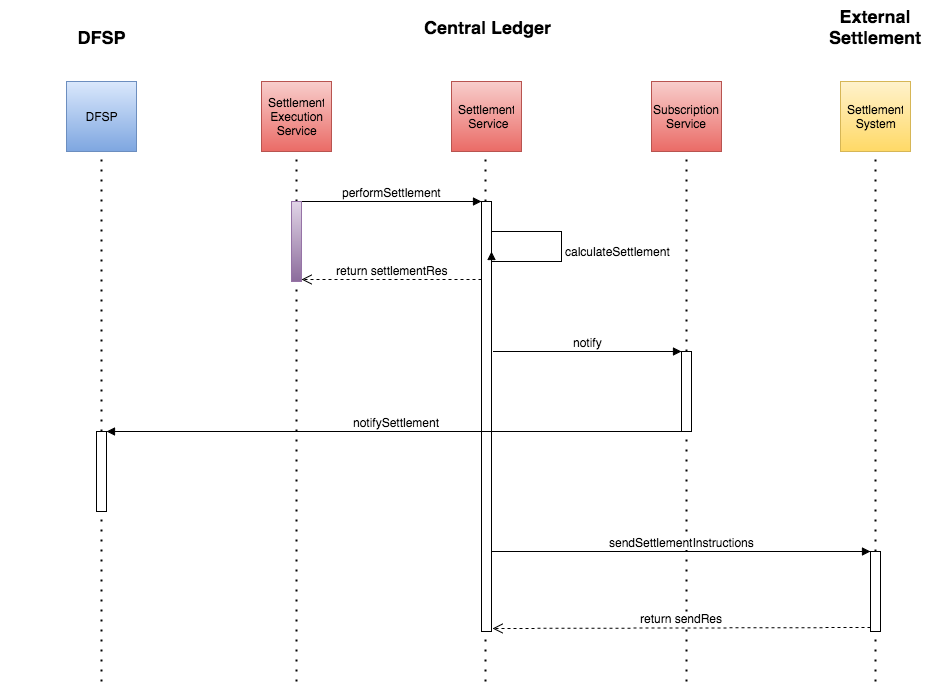

The diagram above was exported from draw.io. Its source (the exported page's mxGraphModel, read from the mxfile embedded in the PNG):
<mxGraphModel dx="2074" dy="1100" grid="1" gridSize="10" guides="1" tooltips="1" connect="1" arrows="1" fold="1" page="1" pageScale="1" pageWidth="850" pageHeight="1100" background="#ffffff" math="0" shadow="0">
  <root>
    <mxCell id="0" />
    <mxCell id="1" parent="0" />
    <mxCell id="34253e8c1a113f2a-9" value="" style="endArrow=none;html=1;dashed=1;dashPattern=1 4;fontSize=12;entryX=0.5;entryY=1;strokeWidth=2;" edge="1" parent="1">
      <mxGeometry x="365" y="180" width="50" height="50" as="geometry">
        <mxPoint x="365" y="710" as="sourcePoint" />
        <mxPoint x="365" y="180" as="targetPoint" />
      </mxGeometry>
    </mxCell>
    <mxCell id="530aa04e9f205fdc-17" value="" style="endArrow=none;html=1;dashed=1;dashPattern=1 4;fontSize=12;entryX=0.5;entryY=1;strokeWidth=2;" edge="1" parent="1">
      <mxGeometry x="944" y="180" width="50" height="50" as="geometry">
        <mxPoint x="944" y="580" as="sourcePoint" />
        <mxPoint x="944" y="180" as="targetPoint" />
      </mxGeometry>
    </mxCell>
    <mxCell id="530aa04e9f205fdc-10" value="" style="endArrow=none;html=1;dashed=1;dashPattern=1 4;fontSize=12;entryX=0.5;entryY=1;strokeWidth=2;" edge="1" parent="1">
      <mxGeometry x="554" y="180" width="50" height="50" as="geometry">
        <mxPoint x="554" y="710" as="sourcePoint" />
        <mxPoint x="554" y="180" as="targetPoint" />
      </mxGeometry>
    </mxCell>
    <mxCell id="47e41aa46bb61bf6-6" value="Central Ledger" style="text;html=1;strokeColor=none;fillColor=none;align=center;verticalAlign=middle;whiteSpace=wrap;overflow=hidden;rounded=0;fontSize=18;fontStyle=1" vertex="1" parent="1">
      <mxGeometry x="455" y="40" width="200" height="30" as="geometry" />
    </mxCell>
    <mxCell id="47e41aa46bb61bf6-8" value="" style="whiteSpace=wrap;html=1;rounded=0;plain-yellow" vertex="1" parent="1">
      <mxGeometry x="909" y="110" width="70" height="70" as="geometry" />
    </mxCell>
    <mxCell id="47e41aa46bb61bf6-9" value="Settlement&lt;div&gt;System&lt;/div&gt;" style="text;html=1;strokeColor=none;fillColor=none;align=center;verticalAlign=middle;whiteSpace=wrap;overflow=hidden;rounded=0;" vertex="1" parent="1">
      <mxGeometry x="914" y="125" width="60" height="40" as="geometry" />
    </mxCell>
    <mxCell id="47e41aa46bb61bf6-11" value="External Settlement" style="text;html=1;strokeColor=none;fillColor=none;align=center;verticalAlign=middle;whiteSpace=wrap;overflow=hidden;rounded=0;fontSize=18;fontStyle=1" vertex="1" parent="1">
      <mxGeometry x="874" y="30" width="140" height="50" as="geometry" />
    </mxCell>
    <mxCell id="47e41aa46bb61bf6-13" value="" style="whiteSpace=wrap;html=1;rounded=0;plain-red" vertex="1" parent="1">
      <mxGeometry x="330" y="110" width="70" height="70" as="geometry" />
    </mxCell>
    <mxCell id="47e41aa46bb61bf6-14" value="Settlement Execution Service" style="text;html=1;strokeColor=none;fillColor=none;align=center;verticalAlign=middle;whiteSpace=wrap;overflow=hidden;rounded=0;" vertex="1" parent="1">
      <mxGeometry x="335" y="120" width="60" height="50" as="geometry" />
    </mxCell>
    <mxCell id="47e41aa46bb61bf6-15" value="" style="whiteSpace=wrap;html=1;rounded=0;plain-red" vertex="1" parent="1">
      <mxGeometry x="520" y="110" width="70" height="70" as="geometry" />
    </mxCell>
    <mxCell id="47e41aa46bb61bf6-16" value="Settlement&amp;nbsp;&lt;div&gt;&lt;span style=&quot;line-height: 1.2&quot;&gt;Service&lt;/span&gt;&lt;/div&gt;" style="text;html=1;strokeColor=none;fillColor=none;align=center;verticalAlign=middle;whiteSpace=wrap;overflow=hidden;rounded=0;" vertex="1" parent="1">
      <mxGeometry x="525" y="130" width="60" height="30" as="geometry" />
    </mxCell>
    <mxCell id="530aa04e9f205fdc-19" value="" style="endArrow=none;html=1;dashed=1;dashPattern=1 4;fontSize=12;entryX=0.5;entryY=1;strokeWidth=2;" edge="1" parent="1" target="530aa04e9f205fdc-20">
      <mxGeometry x="816" y="180" width="50" height="50" as="geometry">
        <mxPoint x="755" y="710" as="sourcePoint" />
        <mxPoint x="826" y="180" as="targetPoint" />
      </mxGeometry>
    </mxCell>
    <mxCell id="530aa04e9f205fdc-20" value="" style="whiteSpace=wrap;html=1;rounded=0;plain-red" vertex="1" parent="1">
      <mxGeometry x="720" y="110" width="70" height="70" as="geometry" />
    </mxCell>
    <mxCell id="530aa04e9f205fdc-21" value="Subscription Service" style="text;html=1;strokeColor=none;fillColor=none;align=center;verticalAlign=middle;whiteSpace=wrap;overflow=hidden;rounded=0;" vertex="1" parent="1">
      <mxGeometry x="720" y="130" width="70" height="30" as="geometry" />
    </mxCell>
    <mxCell id="31321e861793c79d-2" value="" style="html=1;points=[];perimeter=orthogonalPerimeter;rounded=0;fontSize=12;" vertex="1" parent="1">
      <mxGeometry x="550" y="230" width="10" height="430" as="geometry" />
    </mxCell>
    <mxCell id="31321e861793c79d-3" value="performSettlement" style="html=1;verticalAlign=bottom;endArrow=block;entryX=0;entryY=0;fontSize=12;" edge="1" parent="1" target="31321e861793c79d-2">
      <mxGeometry relative="1" as="geometry">
        <mxPoint x="370" y="230" as="sourcePoint" />
      </mxGeometry>
    </mxCell>
    <mxCell id="31321e861793c79d-4" value="return settlementRes" style="html=1;verticalAlign=bottom;endArrow=open;dashed=1;endSize=8;fontSize=12;entryX=1;entryY=0.975;entryPerimeter=0;" edge="1" parent="1" source="31321e861793c79d-2" target="31321e861793c79d-5">
      <mxGeometry relative="1" as="geometry">
        <mxPoint x="480" y="306" as="targetPoint" />
      </mxGeometry>
    </mxCell>
    <mxCell id="31321e861793c79d-5" value="" style="html=1;points=[];perimeter=orthogonalPerimeter;rounded=0;fontSize=12;plain-purple" vertex="1" parent="1">
      <mxGeometry x="360" y="230" width="10" height="80" as="geometry" />
    </mxCell>
    <mxCell id="31321e861793c79d-7" value="" style="html=1;points=[];perimeter=orthogonalPerimeter;rounded=0;fontSize=12;" vertex="1" parent="1">
      <mxGeometry x="750" y="380" width="10" height="80" as="geometry" />
    </mxCell>
    <mxCell id="31321e861793c79d-8" value="notify" style="html=1;verticalAlign=bottom;startArrow=none;endArrow=block;startSize=8;fontSize=12;startFill=0;" edge="1" parent="1" target="31321e861793c79d-7">
      <mxGeometry relative="1" as="geometry">
        <mxPoint x="562" y="380" as="sourcePoint" />
      </mxGeometry>
    </mxCell>
    <mxCell id="34253e8c1a113f2a-8" value="calculateSettlement" style="edgeStyle=orthogonalEdgeStyle;html=1;align=left;spacingLeft=2;endArrow=block;rounded=0;entryX=1;entryY=0;strokeWidth=1;fontSize=12;" edge="1" parent="1">
      <mxGeometry relative="1" as="geometry">
        <mxPoint x="560" y="260" as="sourcePoint" />
        <Array as="points">
          <mxPoint x="630" y="260" />
          <mxPoint x="630" y="290" />
          <mxPoint x="560" y="290" />
        </Array>
        <mxPoint x="560" y="280" as="targetPoint" />
      </mxGeometry>
    </mxCell>
    <mxCell id="34253e8c1a113f2a-14" value="" style="endArrow=none;html=1;dashed=1;dashPattern=1 4;fontSize=12;entryX=0.5;entryY=1;strokeWidth=2;" edge="1" parent="1">
      <mxGeometry x="170" y="180" width="50" height="50" as="geometry">
        <mxPoint x="170" y="710" as="sourcePoint" />
        <mxPoint x="170" y="180" as="targetPoint" />
      </mxGeometry>
    </mxCell>
    <mxCell id="34253e8c1a113f2a-15" value="" style="whiteSpace=wrap;html=1;rounded=0;plain-blue" vertex="1" parent="1">
      <mxGeometry x="135" y="110" width="70" height="70" as="geometry" />
    </mxCell>
    <mxCell id="34253e8c1a113f2a-16" value="DFSP" style="text;html=1;strokeColor=none;fillColor=none;align=center;verticalAlign=middle;whiteSpace=wrap;overflow=hidden;rounded=0;" vertex="1" parent="1">
      <mxGeometry x="140" y="130" width="60" height="30" as="geometry" />
    </mxCell>
    <mxCell id="34253e8c1a113f2a-17" value="" style="html=1;points=[];perimeter=orthogonalPerimeter;rounded=0;strokeWidth=1;fontSize=12;" vertex="1" parent="1">
      <mxGeometry x="165" y="460" width="10" height="80" as="geometry" />
    </mxCell>
    <mxCell id="34253e8c1a113f2a-18" value="notifySettlement" style="html=1;verticalAlign=bottom;startArrow=none;endArrow=block;startSize=8;strokeWidth=1;fontSize=12;exitX=0.6;exitY=1;exitPerimeter=0;startFill=0;" edge="1" parent="1" source="31321e861793c79d-7" target="34253e8c1a113f2a-17">
      <mxGeometry relative="1" as="geometry">
        <mxPoint x="140" y="461" as="sourcePoint" />
      </mxGeometry>
    </mxCell>
    <mxCell id="34253e8c1a113f2a-19" value="DFSP" style="text;html=1;strokeColor=none;fillColor=none;align=center;verticalAlign=middle;whiteSpace=wrap;overflow=hidden;rounded=0;fontSize=18;fontStyle=1" vertex="1" parent="1">
      <mxGeometry x="70" y="50" width="200" height="30" as="geometry" />
    </mxCell>
    <mxCell id="34253e8c1a113f2a-23" value="" style="endArrow=none;html=1;dashed=1;dashPattern=1 4;fontSize=12;entryX=0.5;entryY=1;strokeWidth=2;" edge="1" parent="1">
      <mxGeometry x="944" y="180" width="50" height="50" as="geometry">
        <mxPoint x="944" y="710" as="sourcePoint" />
        <mxPoint x="944" y="660" as="targetPoint" />
      </mxGeometry>
    </mxCell>
    <mxCell id="34253e8c1a113f2a-24" value="" style="html=1;points=[];perimeter=orthogonalPerimeter;rounded=0;strokeWidth=1;fontSize=12;" vertex="1" parent="1">
      <mxGeometry x="939" y="580" width="10" height="80" as="geometry" />
    </mxCell>
    <mxCell id="34253e8c1a113f2a-25" value="sendSettlementInstructions" style="html=1;verticalAlign=bottom;endArrow=block;entryX=0;entryY=0;strokeWidth=1;fontSize=12;exitX=1;exitY=0.814;exitPerimeter=0;" edge="1" parent="1" source="31321e861793c79d-2" target="34253e8c1a113f2a-24">
      <mxGeometry relative="1" as="geometry">
        <mxPoint x="570" y="580" as="sourcePoint" />
      </mxGeometry>
    </mxCell>
    <mxCell id="34253e8c1a113f2a-26" value="return sendRes" style="html=1;verticalAlign=bottom;endArrow=open;dashed=1;endSize=8;exitX=0;exitY=0.95;strokeWidth=1;fontSize=12;entryX=1.1;entryY=0.993;entryPerimeter=0;" edge="1" parent="1" source="34253e8c1a113f2a-24" target="31321e861793c79d-2">
      <mxGeometry relative="1" as="geometry">
        <mxPoint x="869" y="656" as="targetPoint" />
      </mxGeometry>
    </mxCell>
  </root>
</mxGraphModel>